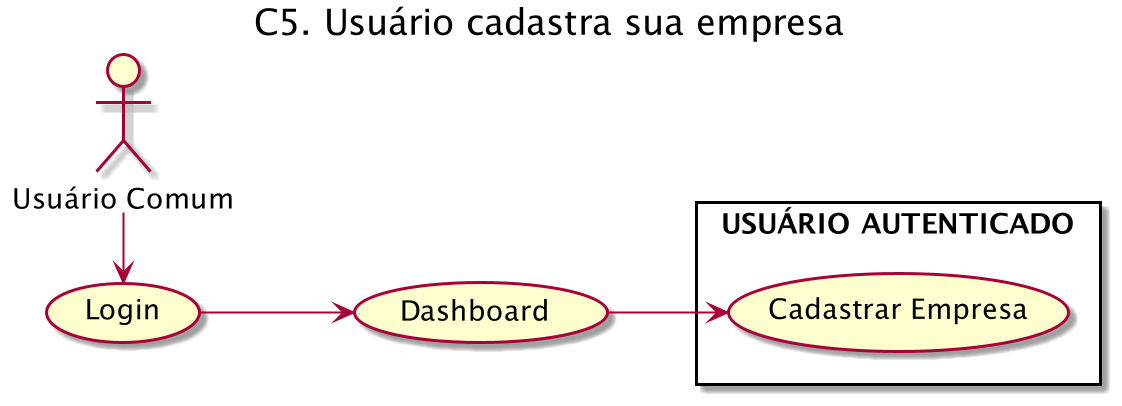

The diagram above was rendered by PlantUML. Its source (embedded in the PNG):
@startuml
left to right direction
title "C5. Usuário cadastra sua empresa"

User as "Usuário Comum"

rectangle "USUÁRIO AUTENTICADO" {
    (Cadastrar Empresa) as CadEmpresa
}

(Dashboard) as Dashboard
(Login) as Login

User -r--> Login
Login --> Dashboard
Dashboard --> CadEmpresa
@enduml